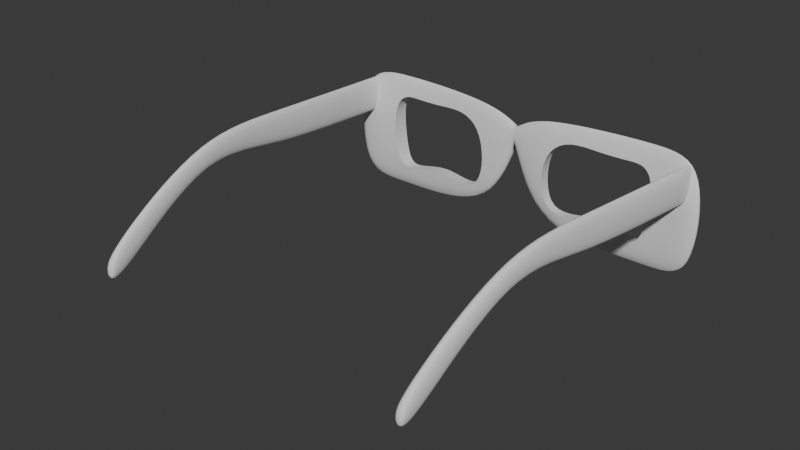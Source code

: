 # Source: glasses-starter.blend  (saved by Blender 4.5.90; exported with 4.5.12 LTS)
import bpy
from mathutils import Matrix  # noqa: F401  (used for matrix-valued properties, if any)

bpy.ops.wm.read_factory_settings(use_empty=True)
scene = bpy.context.scene
scene.name = 'Scene'

# ---- collections
col_collection = bpy.data.collections.new('Collection'); scene.collection.children.link(col_collection)

# ---- node groups
ng_smooth_by_angle = bpy.data.node_groups.new('Smooth by Angle', 'GeometryNodeTree')
_s = ng_smooth_by_angle.interface.new_socket(name='Mesh', in_out='OUTPUT', socket_type='NodeSocketGeometry')
_s = ng_smooth_by_angle.interface.new_socket(name='Mesh', in_out='INPUT', socket_type='NodeSocketGeometry')
_s = ng_smooth_by_angle.interface.new_socket(name='Angle', in_out='INPUT', socket_type='NodeSocketFloat')
_s.subtype = 'ANGLE'
_s.default_value = 0.5236
_s.min_value = 0.0
_s.max_value = 3.142
_s.description = 'Maximum face angle for smooth edges'
_s = ng_smooth_by_angle.interface.new_socket(name='Ignore Sharpness', in_out='INPUT', socket_type='NodeSocketBool')
_s.force_non_field = True
ng_smooth_by_angle.description = 'Set the sharpness of mesh edges based on the angle between the neighboring faces'
ng_smooth_by_angle.is_modifier = True
_N = ng_smooth_by_angle.nodes; _L = ng_smooth_by_angle.links
n0 = _N.new('GeometryNodeSetShadeSmooth'); n0.name = 'Set Shade Smooth'; n0.location = (120, -80)
n0.domain = 'EDGE'
n1 = _N.new('GeometryNodeSetShadeSmooth'); n1.name = 'Set Shade Smooth.001'; n1.location = (300, -80)
n2 = _N.new('NodeGroupOutput'); n2.name = 'Group Output'; n2.location = (480, -80)
n3 = _N.new('GeometryNodeInputMeshEdgeAngle'); n3.name = 'Edge Angle'; n3.location = (-440, -240)
n4 = _N.new('NodeGroupInput'); n4.name = 'Group Input'; n4.location = (-80, -80)
n5 = _N.new('GeometryNodeInputEdgeSmooth'); n5.name = 'Is Edge Smooth'; n5.location = (-260, -120)
n6 = _N.new('GeometryNodeInputShadeSmooth'); n6.name = 'Is Shade Smooth'; n6.location = (-440, -397)
n7 = _N.new('FunctionNodeCompare'); n7.name = 'Compare'; n7.location = (-260, -260)
n7.operation = 'LESS_EQUAL'
n7.inputs[6].default_value = (0.0, 0.0, 0.0, 0.0)
n7.inputs[7].default_value = (0.0, 0.0, 0.0, 0.0)
n8 = _N.new('FunctionNodeBooleanMath'); n8.name = 'Boolean Math.001'; n8.location = (-80, -260)
n9 = _N.new('NodeGroupInput'); n9.name = 'Group Input.001'; n9.location = (-440, -329)
n10 = _N.new('NodeGroupInput'); n10.name = 'Group Input.002'; n10.location = (-259, -189)
n11 = _N.new('FunctionNodeBooleanMath'); n11.name = 'Boolean Math'; n11.location = (-80, -149)
n11.operation = 'OR'
n12 = _N.new('FunctionNodeBooleanMath'); n12.name = 'Boolean Math.002'; n12.location = (-260, -380)
n12.operation = 'OR'
n13 = _N.new('NodeGroupInput'); n13.name = 'Group Input.003'; n13.location = (-440, -460)
_L.new(n3.outputs[0], n7.inputs[0])
_L.new(n1.outputs[0], n2.inputs[0])
_L.new(n9.outputs[1], n7.inputs[1])
_L.new(n7.outputs[0], n8.inputs[0])
_L.new(n4.outputs[0], n0.inputs[0])
_L.new(n0.outputs[0], n1.inputs[0])
_L.new(n8.outputs[0], n0.inputs[2])
_L.new(n10.outputs[2], n11.inputs[1])
_L.new(n5.outputs[0], n11.inputs[0])
_L.new(n11.outputs[0], n0.inputs[1])
_L.new(n13.outputs[2], n12.inputs[1])
_L.new(n6.outputs[0], n12.inputs[0])
_L.new(n12.outputs[0], n8.inputs[1])
n2.is_active_output = True

# ---- world
world_world = bpy.data.worlds.new('World'); scene.world = world_world
world_world.use_nodes = True; world_world.node_tree.nodes.clear()
_N = world_world.node_tree.nodes; _L = world_world.node_tree.links
n0 = _N.new('ShaderNodeOutputWorld'); n0.name = 'World Output'; n0.location = (200, 100)
n1 = _N.new('ShaderNodeBackground'); n1.name = 'Background'; n1.location = (-200, 100)
n1.inputs[0].default_value = (0.05088, 0.05088, 0.05088, 1.0)
_L.new(n1.outputs[0], n0.inputs[0])
n0.is_active_output = True
world_world.color = (0.05088, 0.05088, 0.05088)
world_world.sun_shadow_jitter_overblur = 0.0

# ---- meshes
me_cube_003 = bpy.data.meshes.new('Cube.003')
me_cube_003.from_pydata([(0.0, 1.034, 8.062), (0.0, 1.034, 16.16), (66.96, 2.907, -25.0), (66.96, 2.907, 25.0), (66.96, -3.093, 25.0), (66.96, -3.093, -25.0), (0.0, -2.821, 8.062), (0.0, -2.821, 16.16), (51.7, 2.929, -25.0), (48.92, -0.7836, 25.0), (48.92, -6.784, -25.0), (48.92, -6.784, 25.0), (9.649, 2.987, -25.0), (9.641, -3.013, 25.0), (9.649, 2.987, 25.0), (9.641, -3.013, -25.0)], [], [(8, 9, 3, 2), (2, 3, 4, 5), (6, 7, 1, 0), (12, 15, 6, 0), (13, 14, 1, 7), (15, 13, 7, 6), (5, 4, 11, 10), (4, 3, 9, 11), (2, 5, 10, 8), (12, 14, 9, 8), (0, 1, 14, 12), (10, 11, 13, 15), (11, 9, 14, 13), (8, 10, 15, 12)])
me_cube_003.polygons.foreach_set('use_smooth', [True] * 14)
_k = {(0, 1): 1.0, (6, 7): 1.0, (0, 6): 1.0, (1, 7): 1.0}
me_cube_003.attributes.new('crease_edge', 'FLOAT', 'EDGE').data.foreach_set('value', [_k.get((min(e.vertices), max(e.vertices)), 0.0) for e in me_cube_003.edges])
_uv = me_cube_003.uv_layers.new(name='UVMap')
_uv.uv.foreach_set('vector', [0.375, 0.1885, 0.625, 0.1885, 0.625, 0.25, 0.375, 0.25, 0.375, 0.25, 0.625, 0.25, 0.625, 0.5, 0.375, 0.5, 0.375, 0.75, 0.625, 0.75, 0.625, 1.0, 0.375, 1.0, 0.125, 0.7311, 0.375, 0.7311, 0.375, 0.75, 0.125, 0.75, 0.625, 0.7311, 0.875, 0.7311, 0.875, 0.75, 0.625, 0.75, 0.375, 0.7311, 0.625, 0.7311, 0.625, 0.75, 0.375, 0.75, 0.375, 0.5, 0.625, 0.5, 0.625, 0.5615, 0.375, 0.5615, 0.625, 0.5, 0.875, 0.5, 0.875, 0.5615, 0.625, 0.5615, 0.125, 0.5, 0.375, 0.5, 0.375, 0.5615, 0.125, 0.5615, 0.375, 0.01889, 0.625, 0.01889, 0.625, 0.1885, 0.375, 0.1885, 0.375, 0.0, 0.625, 0.0, 0.625, 0.01889, 0.375, 0.01889, 0.375, 0.5615, 0.625, 0.5615, 0.625, 0.7311, 0.375, 0.7311, 0.625, 0.5615, 0.875, 0.5615, 0.875, 0.7311, 0.625, 0.7311, 0.125, 0.5615, 0.375, 0.5615, 0.375, 0.7311, 0.125, 0.7311])
me_cube_003.update()
me_cube_004 = bpy.data.meshes.new('Cube.004')
me_cube_004.from_pydata([(17.79, -22.63, -15.94), (23.8, -18.91, 15.75), (-23.8, -21.95, -18.24), (-23.8, -21.95, 18.06), (23.8, 18.91, -15.94), (23.8, 18.91, 15.75), (-23.8, 21.95, -18.24), (-23.8, 21.95, 18.06), (11.73, -22.63, -15.94), (11.73, -22.63, 15.75), (13.33, 18.91, -15.94), (11.73, 15.2, 15.75), (0.7643, -22.63, 15.51), (-5.619, 18.91, -11.75), (0.7643, -22.63, -11.75), (0.7643, 15.2, 15.51)], [], [(14, 12, 3, 2), (2, 3, 7, 6), (10, 11, 5, 4), (4, 5, 1, 0), (8, 10, 4, 0), (11, 9, 1, 5), (15, 12, 9, 11), (14, 13, 10, 8), (13, 15, 11, 10), (0, 1, 9, 8), (6, 7, 15, 13), (2, 6, 13, 14), (7, 3, 12, 15), (8, 9, 12, 14)])
me_cube_004.polygons.foreach_set('use_smooth', [True] * 14)
_k = {(0, 8): 1.0, (0, 1): 1.0, (3, 12): 1.0, (2, 3): 1.0, (5, 11): 0.29483, (8, 14): 1.0, (1, 9): 1.0, (11, 15): 0.29483, (8, 9): 1.0, (9, 12): 1.0, (2, 14): 1.0, (7, 15): 0.29483, (12, 14): 1.0}
me_cube_004.attributes.new('crease_edge', 'FLOAT', 'EDGE').data.foreach_set('value', [_k.get((min(e.vertices), max(e.vertices)), 0.0) for e in me_cube_004.edges])
_uv = me_cube_004.uv_layers.new(name='UVMap')
_uv.uv.foreach_set('vector', [0.375, 0.1545, 0.625, 0.1545, 0.625, 0.25, 0.375, 0.25, 0.375, 0.25, 0.625, 0.25, 0.625, 0.5, 0.375, 0.5, 0.375, 0.695, 0.625, 0.695, 0.625, 0.75, 0.375, 0.75, 0.375, 0.75, 0.625, 0.75, 0.625, 1.0, 0.375, 1.0, 0.125, 0.695, 0.375, 0.695, 0.375, 0.75, 0.125, 0.75, 0.625, 0.695, 0.875, 0.695, 0.875, 0.75, 0.625, 0.75, 0.625, 0.5955, 0.875, 0.5955, 0.875, 0.695, 0.625, 0.695, 0.125, 0.5955, 0.375, 0.5955, 0.375, 0.695, 0.125, 0.695, 0.375, 0.5955, 0.625, 0.5955, 0.625, 0.695, 0.375, 0.695, 0.375, 0.0, 0.625, 0.0, 0.625, 0.055, 0.375, 0.055, 0.375, 0.5, 0.625, 0.5, 0.625, 0.5955, 0.375, 0.5955, 0.125, 0.5, 0.375, 0.5, 0.375, 0.5955, 0.125, 0.5955, 0.625, 0.5, 0.875, 0.5, 0.875, 0.5955, 0.625, 0.5955, 0.375, 0.055, 0.625, 0.055, 0.625, 0.1545, 0.375, 0.1545])
me_cube_004.update()
me_cube_005 = bpy.data.meshes.new('Cube.005')
me_cube_005.from_pydata([(-25.0, -50.0, 84.56), (-25.0, -50.0, 104.9), (-25.0, 1.907e-06, -25.0), (-25.0, 1.907e-06, 25.0), (25.0, -50.0, 84.56), (25.0, -50.0, 104.9), (25.0, 1.907e-06, -25.0), (25.0, 1.907e-06, 25.0), (-25.0, -34.51, -25.0), (-25.0, -34.51, -2.595), (25.0, -34.51, -25.0), (25.0, -34.51, -2.595), (-25.0, -47.78, 56.18), (25.0, -47.78, 106.2), (-25.0, -47.78, 106.2), (25.0, -47.78, 56.18), (-25.0, -22.15, 25.0), (25.0, -22.15, -25.0), (-25.0, -22.15, -25.0), (25.0, -22.15, 25.0)], [], [(18, 16, 3, 2), (2, 3, 7, 6), (15, 13, 5, 4), (4, 5, 1, 0), (12, 15, 4, 0), (13, 14, 1, 5), (19, 16, 9, 11), (18, 17, 10, 8), (17, 19, 11, 10), (12, 14, 9, 8), (0, 1, 14, 12), (11, 9, 14, 13), (8, 10, 15, 12), (10, 11, 13, 15), (6, 7, 19, 17), (2, 6, 17, 18), (7, 3, 16, 19), (8, 9, 16, 18)])
me_cube_005.polygons.foreach_set('use_smooth', [True] * 18)
_k = {(0, 1): 0.18756, (2, 3): 1.0, (2, 6): 1.0, (3, 7): 1.0, (6, 7): 1.0, (4, 5): 0.18756, (0, 4): 0.18756, (1, 5): 0.18756}
me_cube_005.attributes.new('crease_edge', 'FLOAT', 'EDGE').data.foreach_set('value', [_k.get((min(e.vertices), max(e.vertices)), 0.0) for e in me_cube_005.edges])
_uv = me_cube_005.uv_layers.new(name='UVMap')
_uv.uv.foreach_set('vector', [0.375, 0.1686, 0.625, 0.1686, 0.625, 0.25, 0.375, 0.25, 0.375, 0.25, 0.625, 0.25, 0.625, 0.5, 0.375, 0.5, 0.375, 0.7321, 0.625, 0.7321, 0.625, 0.75, 0.375, 0.75, 0.375, 0.75, 0.625, 0.75, 0.625, 1.0, 0.375, 1.0, 0.125, 0.7321, 0.375, 0.7321, 0.375, 0.75, 0.125, 0.75, 0.625, 0.7321, 0.875, 0.7321, 0.875, 0.75, 0.625, 0.75, 0.625, 0.5814, 0.875, 0.5814, 0.875, 0.625, 0.625, 0.625, 0.125, 0.5814, 0.375, 0.5814, 0.375, 0.625, 0.125, 0.625, 0.375, 0.5814, 0.625, 0.5814, 0.625, 0.625, 0.375, 0.625, 0.375, 0.01789, 0.625, 0.01789, 0.625, 0.125, 0.375, 0.125, 0.375, 0.0, 0.625, 0.0, 0.625, 0.01789, 0.375, 0.01789, 0.625, 0.625, 0.875, 0.625, 0.875, 0.7321, 0.625, 0.7321, 0.125, 0.625, 0.375, 0.625, 0.375, 0.7321, 0.125, 0.7321, 0.375, 0.625, 0.625, 0.625, 0.625, 0.7321, 0.375, 0.7321, 0.375, 0.5, 0.625, 0.5, 0.625, 0.5814, 0.375, 0.5814, 0.125, 0.5, 0.375, 0.5, 0.375, 0.5814, 0.125, 0.5814, 0.625, 0.5, 0.875, 0.5, 0.875, 0.5814, 0.625, 0.5814, 0.375, 0.125, 0.625, 0.125, 0.625, 0.1686, 0.375, 0.1686])
me_cube_005.update()

# ---- objects
ob_cube = bpy.data.objects.new('Cube', me_cube_003)
ob_cube_001 = bpy.data.objects.new('Cube.001', me_cube_004)
ob_cube_002 = bpy.data.objects.new('Cube.002', me_cube_005)
ob_frontref = bpy.data.objects.new('FrontRef', None)
ob_rightref = bpy.data.objects.new('RightRef', None)

# ---- transforms, parenting, visibility, modifiers, constraints
ob_cube.location = (0.0, 0.0, 0.0)
ob_cube.rotation_euler = (0.0, -0.0, 3.142)
ob_cube.scale = (1.146, 1.0, 1.0)
_m = ob_cube.modifiers.new('Subdivision', 'SUBSURF')
_m.levels = 3
_m.render_levels = 3
_m = ob_cube.modifiers.new('Boolean', 'BOOLEAN')
_m.object = ob_cube_001
_m = ob_cube.modifiers.new('Mirror', 'MIRROR')
_m.use_clip = True
_m = ob_cube.modifiers.new('Smooth by Angle', 'NODES')
_m.node_group = ng_smooth_by_angle
_m.use_pin_to_last = True
_m.show_group_selector = False
ob_cube_001.location = (-35.56, 0.04914, 0.0)
ob_cube_001.rotation_euler = (0.0, -0.0, 3.142)
ob_cube_001.hide_render = True
ob_cube_001.display_type = 'BOUNDS'
_m = ob_cube_001.modifiers.new('Subdivision', 'SUBSURF')
_m.levels = 3
_m.render_levels = 3
_m = ob_cube_001.modifiers.new('Smooth by Angle', 'NODES')
_m.node_group = ng_smooth_by_angle
_m.use_pin_to_last = True
_m.show_group_selector = False
ob_cube_002.location = (-69.0, 1.136, 12.87)
ob_cube_002.rotation_euler = (-0.06138, 0.003582, 0.05822)
ob_cube_002.scale = (0.08, 2.832, -0.3)
_m = ob_cube_002.modifiers.new('Subdivision', 'SUBSURF')
_m.levels = 3
_m.render_levels = 3
_m = ob_cube_002.modifiers.new('Mirror', 'MIRROR')
_m.mirror_object = ob_cube
_m = ob_cube_002.modifiers.new('Smooth by Angle', 'NODES')
_m.node_group = ng_smooth_by_angle
_m.use_pin_to_last = True
_m.show_group_selector = False
ob_frontref.location = (0.0, -146.8, 9.645)
ob_frontref.rotation_euler = (1.571, 0.0, 3.142)
ob_frontref.scale = (49.29, 49.29, 49.29)
ob_frontref.empty_display_type = 'IMAGE'
ob_frontref.empty_display_size = 5.0
ob_frontref.use_empty_image_alpha = True
ob_frontref.color = (1.0, 1.0, 1.0, 0.4524)
ob_frontref.hide_select = True
ob_frontref.hide_render = True
ob_rightref.location = (110.7, -96.38, -6.602)
ob_rightref.rotation_euler = (1.571, -0.0, -1.571)
ob_rightref.scale = (54.79, 54.79, 54.79)
ob_rightref.empty_display_type = 'IMAGE'
ob_rightref.empty_display_size = 5.0
ob_rightref.use_empty_image_alpha = True
ob_rightref.color = (1.0, 1.0, 1.0, 0.4444)

# ---- collection membership
col_collection.objects.link(ob_cube)
col_collection.objects.link(ob_cube_001)
col_collection.objects.link(ob_cube_002)
col_collection.objects.link(ob_frontref)
col_collection.objects.link(ob_rightref)

# ---- scene / render settings (as saved in the file)
scene.frame_start = 1; scene.frame_end = 250; scene.frame_set(149)
scene.render.engine = 'BLENDER_EEVEE_NEXT'
scene.unit_settings.scale_length = 0.001
bpy.context.view_layer.update()

# ---- added for rendering (the .blend has no active camera and no usable light): camera, sun
cam_auto = bpy.data.cameras.new('AutoCamera')
cam_auto.lens = 50.0
cam_auto.sensor_width = 36.0
cam_auto.clip_end = 3686.06
ob_auto_camera = bpy.data.objects.new('AutoCamera', cam_auto)
scene.collection.objects.link(ob_auto_camera)
ob_auto_camera.location = (211.963, -321.549, 171.024)
ob_auto_camera.rotation_euler = (1.09748, -7.21219e-08, 0.694738)
scene.camera = ob_auto_camera
light_auto_sun = bpy.data.lights.new('AutoSun', 'SUN')
light_auto_sun.energy = 3.0
light_auto_sun.angle = 0.0523599
ob_auto_sun = bpy.data.objects.new('AutoSun', light_auto_sun)
scene.collection.objects.link(ob_auto_sun)
ob_auto_sun.rotation_euler = (0.872665, 0.174533, 0.523599)
bpy.context.view_layer.update()

